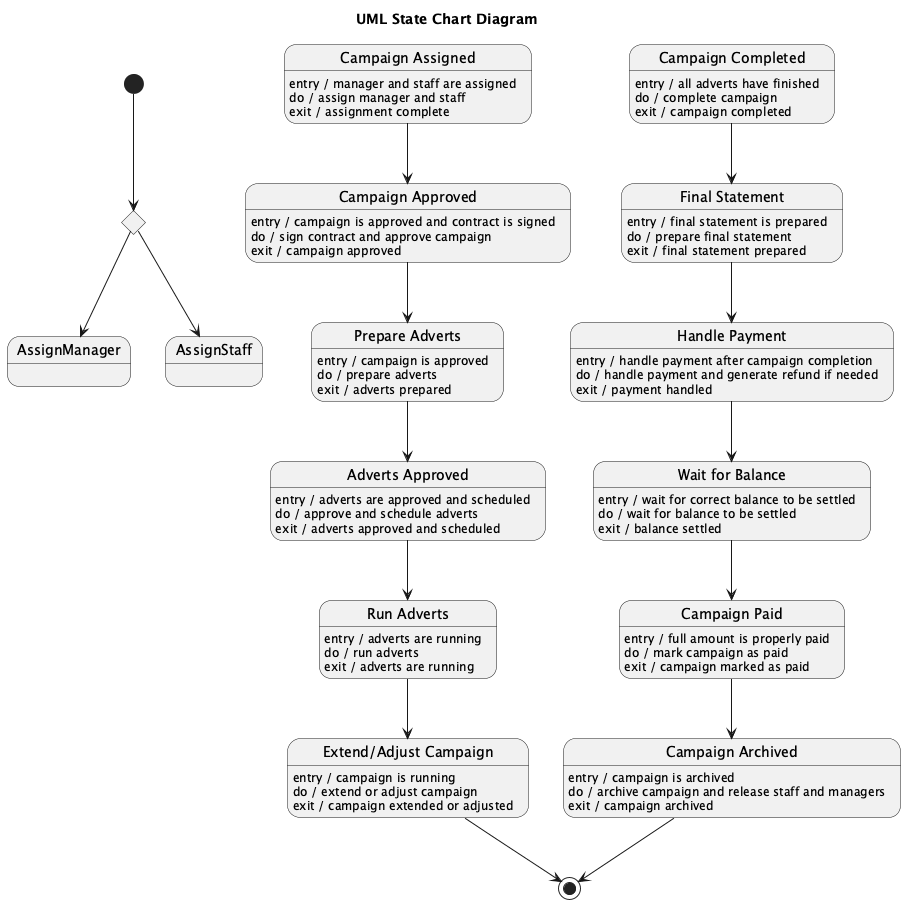

The diagram above was rendered by PlantUML. Its source (embedded in the PNG):
@startuml
title UML State Chart Diagram

[*] --> StartCampaign

state StartCampaign <<choice>>

StartCampaign --> AssignManager
StartCampaign --> AssignStaff

state "Campaign Assigned" as Assigned
Assigned : entry / manager and staff are assigned
Assigned : do / assign manager and staff
Assigned : exit / assignment complete

state "Campaign Approved" as Approved
Approved : entry / campaign is approved and contract is signed
Approved : do / sign contract and approve campaign
Approved : exit / campaign approved

state "Prepare Adverts" as PrepareAdverts
PrepareAdverts : entry / campaign is approved
PrepareAdverts : do / prepare adverts
PrepareAdverts : exit / adverts prepared

state "Adverts Approved" as AdvertsApproved
AdvertsApproved : entry / adverts are approved and scheduled
AdvertsApproved : do / approve and schedule adverts
AdvertsApproved : exit / adverts approved and scheduled

state "Run Adverts" as RunAdverts
RunAdverts : entry / adverts are running
RunAdverts : do / run adverts
RunAdverts : exit / adverts are running

state "Extend/Adjust Campaign" as ExtendAdjust
ExtendAdjust : entry / campaign is running
ExtendAdjust : do / extend or adjust campaign
ExtendAdjust : exit / campaign extended or adjusted

state "Campaign Completed" as Completed
Completed : entry / all adverts have finished
Completed : do / complete campaign
Completed : exit / campaign completed

state "Final Statement" as FinalStatement
FinalStatement : entry / final statement is prepared
FinalStatement : do / prepare final statement
FinalStatement : exit / final statement prepared

state "Handle Payment" as HandlePayment
HandlePayment : entry / handle payment after campaign completion
HandlePayment : do / handle payment and generate refund if needed
HandlePayment : exit / payment handled

state "Wait for Balance" as WaitForBalance
WaitForBalance : entry / wait for correct balance to be settled
WaitForBalance : do / wait for balance to be settled
WaitForBalance : exit / balance settled

state "Campaign Paid" as Paid
Paid : entry / full amount is properly paid
Paid : do / mark campaign as paid
Paid : exit / campaign marked as paid

state "Campaign Archived" as Archived
Archived : entry / campaign is archived
Archived : do / archive campaign and release staff and managers
Archived : exit / campaign archived

Completed --> FinalStatement
FinalStatement --> HandlePayment
HandlePayment --> WaitForBalance
WaitForBalance --> Paid
Paid --> Archived
Archived --> [*]

Assigned --> Approved
Approved --> PrepareAdverts
PrepareAdverts --> AdvertsApproved
AdvertsApproved --> RunAdverts
RunAdverts --> ExtendAdjust
ExtendAdjust --> [*]

@enduml